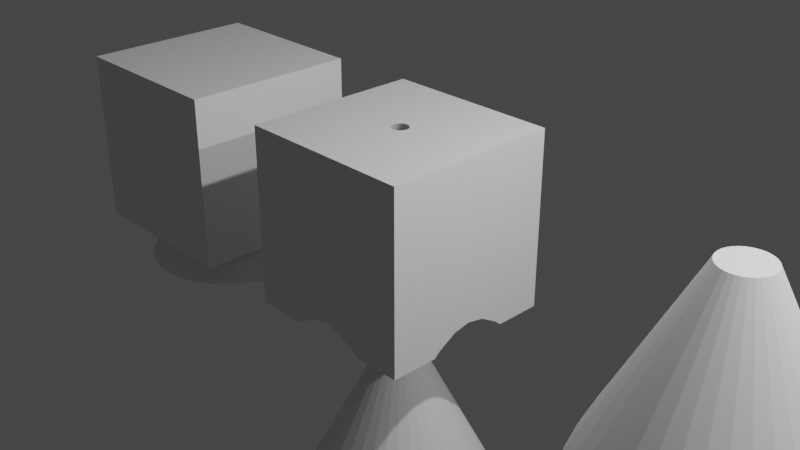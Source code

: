 # Source: 5.3.blend  (saved by Blender 3.3.6; exported with 4.5.12 LTS)
import bpy
from mathutils import Matrix  # noqa: F401  (used for matrix-valued properties, if any)

bpy.ops.wm.read_factory_settings(use_empty=True)
scene = bpy.context.scene
scene.name = 'Scene'

# ---- collections
col_collection = bpy.data.collections.new('Collection'); scene.collection.children.link(col_collection)

# ---- materials (node trees are filled in below, after node groups)
mat_material = bpy.data.materials.new('Material')
mat_material.alpha_threshold = 0.0
mat_material.use_transparent_shadow = False
mat_material.roughness = 0.5
mat_material.line_color = (0.0, 0.0, 0.0, 1.0)
mat_material_001 = bpy.data.materials.new('Material.001')
mat_material_001.alpha_threshold = 0.0
mat_material_001.use_transparent_shadow = False
mat_material_001.roughness = 0.5
mat_material_001.line_color = (0.0, 0.0, 0.0, 1.0)

# ---- material node trees
mat_material.use_nodes = True; mat_material.node_tree.nodes.clear()
_N = mat_material.node_tree.nodes; _L = mat_material.node_tree.links
n0 = _N.new('ShaderNodeOutputMaterial'); n0.name = 'Material Output'; n0.location = (300, 300)
n1 = _N.new('ShaderNodeBsdfPrincipled'); n1.name = 'Principled BSDF'; n1.location = (10, 300)
n1.distribution = 'GGX'
n1.subsurface_method = 'RANDOM_WALK_SKIN'
n1.inputs[3].default_value = 1.45
n1.inputs[27].default_value = (0.0, 0.0, 0.0, 1.0)
n1.inputs[28].default_value = 1.0
_L.new(n1.outputs[0], n0.inputs[0])
n0.is_active_output = True
mat_material_001.use_nodes = True; mat_material_001.node_tree.nodes.clear()
_N = mat_material_001.node_tree.nodes; _L = mat_material_001.node_tree.links
n0 = _N.new('ShaderNodeOutputMaterial'); n0.name = 'Material Output'; n0.location = (300, 300)
n1 = _N.new('ShaderNodeBsdfPrincipled'); n1.name = 'Principled BSDF'; n1.location = (10, 300)
n1.distribution = 'GGX'
n1.subsurface_method = 'RANDOM_WALK_SKIN'
n1.inputs[3].default_value = 1.45
n1.inputs[27].default_value = (0.0, 0.0, 0.0, 1.0)
n1.inputs[28].default_value = 1.0
_L.new(n1.outputs[0], n0.inputs[0])
n0.is_active_output = True

# ---- world
world_world = bpy.data.worlds.new('World'); scene.world = world_world
world_world.use_nodes = True; world_world.node_tree.nodes.clear()
_N = world_world.node_tree.nodes; _L = world_world.node_tree.links
n0 = _N.new('ShaderNodeOutputWorld'); n0.name = 'World Output'; n0.location = (300, 300)
n1 = _N.new('ShaderNodeBackground'); n1.name = 'Background'; n1.location = (10, 300)
n1.inputs[0].default_value = (0.05088, 0.05088, 0.05088, 1.0)
_L.new(n1.outputs[0], n0.inputs[0])
n0.is_active_output = True
world_world.color = (0.05088, 0.05088, 0.05088)
world_world.use_sun_shadow = False
world_world.sun_shadow_jitter_overblur = 0.0

# ---- cameras
cam_camera = bpy.data.cameras.new('Camera')
cam_camera.clip_end = 100.0
cam_camera.ortho_scale = 7.314

# ---- lights
light_light = bpy.data.lights.new('Light', 'POINT')
light_light.transmission_factor = 0.0
light_light.energy = 1000.0
light_light.shadow_soft_size = 0.1
light_light.shadow_maximum_resolution = 0.006
light_light.use_absolute_resolution = True
light_light_001 = bpy.data.lights.new('Light.001', 'POINT')
light_light_001.transmission_factor = 0.0
light_light_001.energy = 1000.0
light_light_001.shadow_soft_size = 0.1
light_light_001.shadow_maximum_resolution = 0.006
light_light_001.use_absolute_resolution = True

# ---- meshes
me_cube = bpy.data.meshes.new('Cube')
me_cube.from_pydata([(1.0, 1.0, 1.0), (1.0, 1.0, -1.0), (1.0, -1.0, 1.0), (1.0, -1.0, -1.0), (-1.0, 1.0, 1.0), (-1.0, 1.0, -1.0), (-1.0, -1.0, 1.0), (-1.0, -1.0, -1.0), (-0.07477, -0.01812, 1.0), (-0.07655, 0.0, 1.0), (-0.07477, 0.01812, 1.0), (-0.0609, -0.0516, 1.0), (-0.06948, -0.03554, 1.0), (-0.0609, 0.0516, 1.0), (-0.06948, 0.03554, 1.0), (0.06793, 0.07723, 1.0), (0.05188, 0.08581, 1.0), (0.03445, 0.0911, 1.0), (-0.03527, 0.07723, 1.0), (-0.04935, 0.06568, 1.0), (-0.01921, 0.08581, 1.0), (-0.00179, 0.0911, 1.0), (0.01633, 0.09288, 1.0), (-0.01921, -0.08581, 1.0), (-0.03527, -0.07723, 1.0), (-0.04935, -0.06568, 1.0), (0.01633, -0.09288, 1.0), (-0.00179, -0.0911, 1.0), (0.03445, -0.0911, 1.0), (0.05188, -0.08581, 1.0), (0.06793, -0.07723, 1.0), (0.1092, 0.0, 1.0), (0.1074, -0.01812, 1.0), (0.1074, 0.01812, 1.0), (0.1021, 0.03554, 1.0), (0.09356, -0.0516, 1.0), (0.08201, -0.06568, 1.0), (0.1021, -0.03554, 1.0), (0.09356, 0.0516, 1.0), (0.08201, 0.06568, 1.0), (-0.3979, -1.0, -0.979), (-0.42, -1.0, -1.0), (-0.1826, -1.0, -0.8534), (0.4305, -1.0, -0.979), (0.4527, -1.0, -1.0), (0.2152, -1.0, -0.8534), (0.01633, -1.0, -0.8142), (-1.0, -0.3963, -1.0), (-1.0, -0.2022, -0.8867), (-1.0, 0.2022, -0.8867), (-1.0, 0.3963, -1.0), (-1.0, 0.0, -0.8469), (-0.7819, -0.7417, -1.0), (-0.7819, 0.7417, -1.0), (-0.8924, 0.6072, -1.0), (-0.8924, -0.6072, -1.0), (-0.9934, -0.4182, -1.0), (-0.9934, 0.4182, -1.0), (-0.7565, -0.7728, -1.0), (-0.7565, 0.7728, -1.0), (-0.5908, -0.9087, -1.0), (-0.5908, 0.9087, -1.0), (-0.42, 1.0, -1.0), (0.4527, 1.0, -1.0), (0.6235, -0.9087, -1.0), (0.6235, 0.9087, -1.0), (0.7891, -0.7728, -1.0), (0.7891, 0.7728, -1.0), (0.925, -0.6072, -1.0), (1.0, 0.4669, -1.0), (0.925, 0.6072, -1.0), (1.0, -0.4669, -1.0), (1.0, -0.4074, -0.9437), (1.0, -0.1957, -0.8201), (1.0, 0.4074, -0.9437), (1.0, 0.1957, -0.8201), (1.0, 0.0, -0.7816), (-0.1826, 1.0, -0.8534), (-0.3979, 1.0, -0.979), (0.4305, 1.0, -0.979), (0.2152, 1.0, -0.8534), (0.01633, 1.0, -0.8142)], [], [(35, 36, 2, 0, 39, 38, 34, 33, 31, 32, 37), (39, 0, 4, 6, 2, 36, 30, 29, 28, 26, 27, 23, 24, 25, 11, 12, 8, 9, 10, 14, 13, 19, 18, 20, 21, 22, 17, 16, 15), (43, 44, 3, 2, 6, 7, 41, 40, 42, 46, 45), (7, 6, 4, 5, 50, 49, 51, 48, 47), (52, 7, 47, 56, 55), (5, 53, 54, 57, 50), (5, 62, 61, 59, 53), (41, 7, 52, 58, 60), (63, 1, 69, 70, 67, 65), (3, 44, 64, 66, 68, 71), (74, 69, 1, 0, 2, 3, 71, 72, 73, 76, 75), (5, 4, 0, 1, 63, 79, 80, 81, 77, 78, 62), (80, 17, 22, 81), (80, 79, 16, 17), (79, 63, 65, 15, 16), (67, 39, 15, 65), (39, 67, 70, 38), (74, 34, 38, 70, 69), (34, 74, 75, 33), (31, 33, 75, 76), (32, 31, 76, 73), (73, 72, 37, 32), (68, 35, 37, 72, 71), (66, 36, 35, 68), (64, 30, 36, 66), (43, 29, 30, 64, 44), (29, 43, 45, 28), (26, 28, 45, 46), (27, 26, 46, 42), (42, 40, 23, 27), (40, 41, 60, 24, 23), (58, 25, 24, 60), (11, 25, 58, 52, 55), (12, 11, 55, 56), (56, 47, 48, 8, 12), (51, 9, 8, 48), (49, 10, 9, 51), (14, 10, 49, 50, 57), (54, 13, 14, 57), (53, 59, 19, 13, 54), (18, 19, 59, 61), (20, 18, 61, 62, 78), (20, 78, 77, 21), (81, 22, 21, 77)])
me_cube.polygons.foreach_set('material_index', [0, 0, 0, 0, 0, 0, 0, 0, 0, 0, 0, 0, 1, 1, 1, 1, 1, 1, 1, 1, 1, 1, 1, 1, 1, 1, 1, 1, 1, 1, 1, 1, 1, 1, 1, 1, 1, 1, 1, 1, 1, 1, 1, 1])
_uv = me_cube.uv_layers.new(name='UVMap')
_uv.uv.foreach_set('vector', [0.7383, 0.6315, 0.7397, 0.6332, 0.625, 0.75, 0.625, 0.5, 0.7397, 0.6168, 0.7383, 0.6185, 0.7372, 0.6206, 0.7366, 0.6227, 0.7363, 0.625, 0.7366, 0.6273, 0.7372, 0.6294, 0.7397, 0.6168, 0.625, 0.5, 0.875, 0.5, 0.875, 0.75, 0.625, 0.75, 0.7397, 0.6332, 0.7415, 0.6347, 0.7435, 0.6357, 0.7457, 0.6364, 0.748, 0.6366, 0.7502, 0.6364, 0.7524, 0.6357, 0.7544, 0.6347, 0.7562, 0.6332, 0.7576, 0.6315, 0.7587, 0.6294, 0.7593, 0.6273, 0.7596, 0.625, 0.7593, 0.6227, 0.7587, 0.6206, 0.7576, 0.6185, 0.7562, 0.6168, 0.7544, 0.6153, 0.7524, 0.6143, 0.7502, 0.6136, 0.748, 0.6134, 0.7457, 0.6136, 0.7435, 0.6143, 0.7415, 0.6153, 0.3776, 0.8212, 0.375, 0.8184, 0.375, 0.75, 0.625, 0.75, 0.625, 1.0, 0.375, 1.0, 0.375, 0.9275, 0.3776, 0.9247, 0.3933, 0.8978, 0.3982, 0.873, 0.3933, 0.8481, 0.375, 0.0, 0.625, 0.0, 0.625, 0.25, 0.375, 0.25, 0.375, 0.1745, 0.3892, 0.1503, 0.3941, 0.125, 0.3892, 0.09973, 0.375, 0.07546, 0.1523, 0.7177, 0.125, 0.75, 0.125, 0.6745, 0.1258, 0.6773, 0.1385, 0.7009, 0.125, 0.5, 0.1523, 0.5323, 0.1385, 0.5491, 0.1258, 0.5727, 0.125, 0.5755, 0.125, 0.5, 0.1975, 0.5, 0.1761, 0.5114, 0.1554, 0.5284, 0.1523, 0.5323, 0.1975, 0.75, 0.125, 0.75, 0.1523, 0.7177, 0.1554, 0.7216, 0.1761, 0.7386, 0.3066, 0.5, 0.375, 0.5, 0.375, 0.5666, 0.3656, 0.5491, 0.3486, 0.5284, 0.3279, 0.5114, 0.375, 0.75, 0.3066, 0.75, 0.3279, 0.7386, 0.3486, 0.7216, 0.3656, 0.7009, 0.375, 0.6834, 0.382, 0.5741, 0.375, 0.5666, 0.375, 0.5, 0.625, 0.5, 0.625, 0.75, 0.375, 0.75, 0.375, 0.6834, 0.382, 0.6759, 0.3975, 0.6495, 0.4023, 0.625, 0.3975, 0.6005, 0.375, 0.25, 0.625, 0.25, 0.625, 0.5, 0.375, 0.5, 0.375, 0.4316, 0.3776, 0.4288, 0.3933, 0.4019, 0.3982, 0.377, 0.3933, 0.3522, 0.3776, 0.3253, 0.375, 0.3225, 0.0, 0.0, 0.0, 0.0, 0.0, 0.0, 0.0, 0.0, 0.0, 0.0, 0.0, 0.0, 0.0, 0.0, 0.0, 0.0, 0.0, 0.0, 0.0, 0.0, 0.0, 0.0, 0.0, 0.0, 0.0, 0.0, 0.0, 0.0, 0.0, 0.0, 0.0, 0.0, 0.0, 0.0, 0.0, 0.0, 0.0, 0.0, 0.0, 0.0, 0.0, 0.0, 0.0, 0.0, 0.0, 0.0, 0.0, 0.0, 0.0, 0.0, 0.0, 0.0, 0.0, 0.0, 0.0, 0.0, 0.0, 0.0, 0.0, 0.0, 0.0, 0.0, 0.0, 0.0, 0.0, 0.0, 0.0, 0.0, 0.0, 0.0, 0.0, 0.0, 0.0, 0.0, 0.0, 0.0, 0.0, 0.0, 0.0, 0.0, 0.0, 0.0, 0.0, 0.0, 0.0, 0.0, 0.0, 0.0, 0.0, 0.0, 0.0, 0.0, 0.0, 0.0, 0.0, 0.0, 0.0, 0.0, 0.0, 0.0, 0.0, 0.0, 0.0, 0.0, 0.0, 0.0, 0.0, 0.0, 0.0, 0.0, 0.0, 0.0, 0.0, 0.0, 0.0, 0.0, 0.0, 0.0, 0.0, 0.0, 0.0, 0.0, 0.0, 0.0, 0.0, 0.0, 0.0, 0.0, 0.0, 0.0, 0.0, 0.0, 0.0, 0.0, 0.0, 0.0, 0.0, 0.0, 0.0, 0.0, 0.0, 0.0, 0.0, 0.0, 0.0, 0.0, 0.0, 0.0, 0.0, 0.0, 0.0, 0.0, 0.0, 0.0, 0.0, 0.0, 0.0, 0.0, 0.0, 0.0, 0.0, 0.0, 0.0, 0.0, 0.0, 0.0, 0.0, 0.0, 0.0, 0.0, 0.0, 0.0, 0.0, 0.0, 0.0, 0.0, 0.0, 0.0, 0.0, 0.0, 0.0, 0.0, 0.0, 0.0, 0.0, 0.0, 0.0, 0.0, 0.0, 0.0, 0.0, 0.0, 0.0, 0.0, 0.0, 0.0, 0.0, 0.0, 0.0, 0.0, 0.0, 0.0, 0.0, 0.0, 0.0, 0.0, 0.0, 0.0, 0.0, 0.0, 0.0, 0.0, 0.0, 0.0, 0.0, 0.0, 0.0, 0.0, 0.0, 0.0, 0.0, 0.0, 0.0, 0.0, 0.0, 0.0, 0.0, 0.0, 0.0, 0.0, 0.0, 0.0, 0.0, 0.0, 0.0, 0.0, 0.0, 0.0, 0.0, 0.0, 0.0, 0.0, 0.0, 0.0, 0.0, 0.0, 0.0, 0.0, 0.0, 0.0, 0.0, 0.0, 0.0, 0.0, 0.0, 0.0, 0.0, 0.0, 0.0, 0.0, 0.0, 0.0, 0.0, 0.0, 0.0, 0.0, 0.0, 0.0, 0.0, 0.0, 0.0, 0.0, 0.0, 0.0, 0.0, 0.0])
_uv.active_render = True
_uv = me_cube.uv_layers.new(name='UVКарта')
_uv.uv.foreach_set('vector', [0.0, 0.0, 0.0, 0.0, 0.0, 0.0, 0.0, 0.0, 0.0, 0.0, 0.0, 0.0, 0.0, 0.0, 0.0, 0.0, 0.0, 0.0, 0.0, 0.0, 0.0, 0.0, 0.0, 0.0, 0.0, 0.0, 0.0, 0.0, 0.0, 0.0, 0.0, 0.0, 0.0, 0.0, 0.0, 0.0, 0.0, 0.0, 0.0, 0.0, 0.0, 0.0, 0.0, 0.0, 0.0, 0.0, 0.0, 0.0, 0.0, 0.0, 0.0, 0.0, 0.0, 0.0, 0.0, 0.0, 0.0, 0.0, 0.0, 0.0, 0.0, 0.0, 0.0, 0.0, 0.0, 0.0, 0.0, 0.0, 0.0, 0.0, 0.0, 0.0, 0.0, 0.0, 0.0, 0.0, 0.0, 0.0, 0.0, 0.0, 0.0, 0.0, 0.0, 0.0, 0.0, 0.0, 0.0, 0.0, 0.0, 0.0, 0.0, 0.0, 0.0, 0.0, 0.0, 0.0, 0.0, 0.0, 0.0, 0.0, 0.0, 0.0, 0.0, 0.0, 0.0, 0.0, 0.0, 0.0, 0.0, 0.0, 0.0, 0.0, 0.0, 0.0, 0.0, 0.0, 0.0, 0.0, 0.0, 0.0, 0.0, 0.0, 0.0, 0.0, 0.0, 0.0, 0.0, 0.0, 0.0, 0.0, 0.0, 0.0, 0.0, 0.0, 0.0, 0.0, 0.0, 0.0, 0.0, 0.0, 0.0, 0.0, 0.0, 0.0, 0.0, 0.0, 0.0, 0.0, 0.0, 0.0, 0.0, 0.0, 0.0, 0.0, 0.0, 0.0, 0.0, 0.0, 0.0, 0.0, 0.0, 0.0, 0.0, 0.0, 0.0, 0.0, 0.0, 0.0, 0.0, 0.0, 0.0, 0.0, 0.0, 0.0, 0.0, 0.0, 0.0, 0.0, 0.0, 0.0, 0.0, 0.0, 0.0, 0.0, 0.0, 0.0, 0.0, 0.0, 0.0, 0.0, 0.0, 0.0, 0.0, 0.0, 0.0, 0.0, 0.0, 0.0, 0.0, 0.0, 0.0, 0.0, 0.0, 0.0, 0.0, 0.0, 0.0, 0.0, 0.0, 0.0, 0.0, 0.0, 0.0, 0.0, 0.0, 0.0, 0.0, 0.0, 0.0, 0.0, 0.0, 0.0, 0.0, 0.0, 0.0, 0.0, 0.0, 0.0, 0.2908, 0.4552, 0.2537, 0.2687, 0.25, 0.2691, 0.25, 0.4552, 0.2908, 0.4552, 0.335, 0.4552, 0.2573, 0.2676, 0.2537, 0.2687, 0.335, 0.4552, 0.3396, 0.4552, 0.3746, 0.4365, 0.2606, 0.2658, 0.2573, 0.2676, 0.4086, 0.4086, 0.2635, 0.2635, 0.2606, 0.2658, 0.3746, 0.4365, 0.2635, 0.2635, 0.4086, 0.4086, 0.4365, 0.3746, 0.2658, 0.2606, 0.4519, 0.3336, 0.2676, 0.2573, 0.2658, 0.2606, 0.4365, 0.3746, 0.4519, 0.3458, 0.2676, 0.2573, 0.4519, 0.3336, 0.4519, 0.2902, 0.2687, 0.2537, 0.2691, 0.25, 0.2687, 0.2537, 0.4519, 0.2902, 0.4519, 0.25, 0.2687, 0.2463, 0.2691, 0.25, 0.4519, 0.25, 0.4519, 0.2098, 0.4519, 0.2098, 0.4519, 0.1664, 0.2676, 0.2427, 0.2687, 0.2463, 0.4365, 0.1254, 0.2658, 0.2394, 0.2676, 0.2427, 0.4519, 0.1664, 0.4519, 0.1542, 0.4086, 0.0914, 0.2635, 0.2365, 0.2658, 0.2394, 0.4365, 0.1254, 0.3746, 0.06351, 0.2606, 0.2342, 0.2635, 0.2365, 0.4086, 0.0914, 0.335, 0.04477, 0.2573, 0.2324, 0.2606, 0.2342, 0.3746, 0.06351, 0.3396, 0.04477, 0.2573, 0.2324, 0.335, 0.04477, 0.2908, 0.04477, 0.2537, 0.2313, 0.25, 0.2309, 0.2537, 0.2313, 0.2908, 0.04477, 0.25, 0.04477, 0.2463, 0.2313, 0.25, 0.2309, 0.25, 0.04477, 0.2092, 0.04477, 0.2092, 0.04477, 0.165, 0.04477, 0.2427, 0.2324, 0.2463, 0.2313, 0.165, 0.04477, 0.1604, 0.04477, 0.1254, 0.06351, 0.2394, 0.2342, 0.2427, 0.2324, 0.0914, 0.0914, 0.2365, 0.2365, 0.2394, 0.2342, 0.1254, 0.06351, 0.2342, 0.2394, 0.2365, 0.2365, 0.0914, 0.0914, 0.08618, 0.09777, 0.06351, 0.1254, 0.2324, 0.2427, 0.2342, 0.2394, 0.06351, 0.1254, 0.04278, 0.1642, 0.04278, 0.1642, 0.04142, 0.1687, 0.04142, 0.2085, 0.2313, 0.2463, 0.2324, 0.2427, 0.04142, 0.25, 0.2309, 0.25, 0.2313, 0.2463, 0.04142, 0.2085, 0.04142, 0.2915, 0.2313, 0.2537, 0.2309, 0.25, 0.04142, 0.25, 0.2324, 0.2573, 0.2313, 0.2537, 0.04142, 0.2915, 0.04142, 0.3313, 0.04278, 0.3358, 0.06351, 0.3746, 0.2342, 0.2606, 0.2324, 0.2573, 0.04278, 0.3358, 0.08618, 0.4022, 0.0914, 0.4086, 0.2365, 0.2635, 0.2342, 0.2606, 0.06351, 0.3746, 0.2394, 0.2658, 0.2365, 0.2635, 0.0914, 0.4086, 0.1254, 0.4365, 0.2427, 0.2676, 0.2394, 0.2658, 0.1254, 0.4365, 0.1604, 0.4552, 0.165, 0.4552, 0.2427, 0.2676, 0.165, 0.4552, 0.2092, 0.4552, 0.2463, 0.2687, 0.25, 0.4552, 0.25, 0.2691, 0.2463, 0.2687, 0.2092, 0.4552])
me_cube.materials.append(mat_material)
me_cube.materials.append(None)
me_cube.use_mirror_vertex_groups = False
me_cube.update()
me_x = bpy.data.meshes.new('Конус')
me_x.from_pydata([(0.0, 1.0, -1.0), (0.1951, 0.9808, -1.0), (0.3827, 0.9239, -1.0), (0.5556, 0.8315, -1.0), (0.7071, 0.7071, -1.0), (0.8315, 0.5556, -1.0), (0.9239, 0.3827, -1.0), (0.9808, 0.1951, -1.0), (1.0, 0.0, -1.0), (0.9808, -0.1951, -1.0), (0.9239, -0.3827, -1.0), (0.8315, -0.5556, -1.0), (0.7071, -0.7071, -1.0), (0.5556, -0.8315, -1.0), (0.3827, -0.9239, -1.0), (0.1951, -0.9808, -1.0), (0.0, -1.0, -1.0), (-0.1951, -0.9808, -1.0), (-0.3827, -0.9239, -1.0), (-0.5556, -0.8315, -1.0), (-0.7071, -0.7071, -1.0), (-0.8315, -0.5556, -1.0), (-0.9239, -0.3827, -1.0), (-0.9808, -0.1951, -1.0), (-1.0, 0.0, -1.0), (-0.9808, 0.1951, -1.0), (-0.9239, 0.3827, -1.0), (-0.8315, 0.5556, -1.0), (-0.7071, 0.7071, -1.0), (-0.5556, 0.8315, -1.0), (-0.3827, 0.9239, -1.0), (-0.1951, 0.9808, -1.0), (0.0, 0.0, 1.0)], [], [(0, 32, 1), (1, 32, 2), (2, 32, 3), (3, 32, 4), (4, 32, 5), (5, 32, 6), (6, 32, 7), (7, 32, 8), (8, 32, 9), (9, 32, 10), (10, 32, 11), (11, 32, 12), (12, 32, 13), (13, 32, 14), (14, 32, 15), (15, 32, 16), (16, 32, 17), (17, 32, 18), (18, 32, 19), (19, 32, 20), (20, 32, 21), (21, 32, 22), (22, 32, 23), (23, 32, 24), (24, 32, 25), (25, 32, 26), (26, 32, 27), (27, 32, 28), (28, 32, 29), (29, 32, 30), (0, 1, 2, 3, 4, 5, 6, 7, 8, 9, 10, 11, 12, 13, 14, 15, 16, 17, 18, 19, 20, 21, 22, 23, 24, 25, 26, 27, 28, 29, 30, 31), (30, 32, 31), (31, 32, 0)])
_uv = me_x.uv_layers.new(name='UVКарта')
_uv.uv.foreach_set('vector', [0.25, 0.49, 0.25, 0.25, 0.2968, 0.4854, 0.2968, 0.4854, 0.25, 0.25, 0.3418, 0.4717, 0.3418, 0.4717, 0.25, 0.25, 0.3833, 0.4496, 0.3833, 0.4496, 0.25, 0.25, 0.4197, 0.4197, 0.4197, 0.4197, 0.25, 0.25, 0.4496, 0.3833, 0.4496, 0.3833, 0.25, 0.25, 0.4717, 0.3418, 0.4717, 0.3418, 0.25, 0.25, 0.4854, 0.2968, 0.4854, 0.2968, 0.25, 0.25, 0.49, 0.25, 0.49, 0.25, 0.25, 0.25, 0.4854, 0.2032, 0.4854, 0.2032, 0.25, 0.25, 0.4717, 0.1582, 0.4717, 0.1582, 0.25, 0.25, 0.4496, 0.1167, 0.4496, 0.1167, 0.25, 0.25, 0.4197, 0.08029, 0.4197, 0.08029, 0.25, 0.25, 0.3833, 0.05045, 0.3833, 0.05045, 0.25, 0.25, 0.3418, 0.02827, 0.3418, 0.02827, 0.25, 0.25, 0.2968, 0.01461, 0.2968, 0.01461, 0.25, 0.25, 0.25, 0.01, 0.25, 0.01, 0.25, 0.25, 0.2032, 0.01461, 0.2032, 0.01461, 0.25, 0.25, 0.1582, 0.02827, 0.1582, 0.02827, 0.25, 0.25, 0.1167, 0.05045, 0.1167, 0.05045, 0.25, 0.25, 0.08029, 0.08029, 0.08029, 0.08029, 0.25, 0.25, 0.05045, 0.1167, 0.05045, 0.1167, 0.25, 0.25, 0.02827, 0.1582, 0.02827, 0.1582, 0.25, 0.25, 0.01461, 0.2032, 0.01461, 0.2032, 0.25, 0.25, 0.01, 0.25, 0.01, 0.25, 0.25, 0.25, 0.01461, 0.2968, 0.01461, 0.2968, 0.25, 0.25, 0.02827, 0.3418, 0.02827, 0.3418, 0.25, 0.25, 0.05045, 0.3833, 0.05045, 0.3833, 0.25, 0.25, 0.08029, 0.4197, 0.08029, 0.4197, 0.25, 0.25, 0.1167, 0.4496, 0.1167, 0.4496, 0.25, 0.25, 0.1582, 0.4717, 0.75, 0.49, 0.7968, 0.4854, 0.8418, 0.4717, 0.8833, 0.4496, 0.9197, 0.4197, 0.9496, 0.3833, 0.9717, 0.3418, 0.9854, 0.2968, 0.99, 0.25, 0.9854, 0.2032, 0.9717, 0.1582, 0.9496, 0.1167, 0.9197, 0.08029, 0.8833, 0.05045, 0.8418, 0.02827, 0.7968, 0.01461, 0.75, 0.01, 0.7032, 0.01461, 0.6582, 0.02827, 0.6167, 0.05045, 0.5803, 0.08029, 0.5504, 0.1167, 0.5283, 0.1582, 0.5146, 0.2032, 0.51, 0.25, 0.5146, 0.2968, 0.5283, 0.3418, 0.5504, 0.3833, 0.5803, 0.4197, 0.6167, 0.4496, 0.6582, 0.4717, 0.7032, 0.4854, 0.1582, 0.4717, 0.25, 0.25, 0.2032, 0.4854, 0.2032, 0.4854, 0.25, 0.25, 0.25, 0.49])
me_x.update()
me_001 = bpy.data.meshes.new('Конус.001')
me_001.from_pydata([(0.0, 1.0, -1.0), (0.1951, 0.9808, -1.0), (0.3827, 0.9239, -1.0), (0.5556, 0.8315, -1.0), (0.7071, 0.7071, -1.0), (0.8315, 0.5556, -1.0), (0.9239, 0.3827, -1.0), (0.9808, 0.1951, -1.0), (1.0, 0.0, -1.0), (0.9808, -0.1951, -1.0), (0.9239, -0.3827, -1.0), (0.8315, -0.5556, -1.0), (0.7071, -0.7071, -1.0), (0.5556, -0.8315, -1.0), (0.3827, -0.9239, -1.0), (0.1951, -0.9808, -1.0), (0.0, -1.0, -1.0), (-0.1951, -0.9808, -1.0), (-0.3827, -0.9239, -1.0), (-0.5556, -0.8315, -1.0), (-0.7071, -0.7071, -1.0), (-0.8315, -0.5556, -1.0), (-0.9239, -0.3827, -1.0), (-0.9808, -0.1951, -1.0), (-1.0, 0.0, -1.0), (-0.9808, 0.1951, -1.0), (-0.9239, 0.3827, -1.0), (-0.8315, 0.5556, -1.0), (-0.7071, 0.7071, -1.0), (-0.5556, 0.8315, -1.0), (-0.3827, 0.9239, -1.0), (-0.1951, 0.9808, -1.0), (0.0, 0.0, 1.0)], [], [(0, 32, 1), (1, 32, 2), (2, 32, 3), (3, 32, 4), (4, 32, 5), (5, 32, 6), (6, 32, 7), (7, 32, 8), (8, 32, 9), (9, 32, 10), (10, 32, 11), (11, 32, 12), (12, 32, 13), (13, 32, 14), (14, 32, 15), (15, 32, 16), (16, 32, 17), (17, 32, 18), (18, 32, 19), (19, 32, 20), (20, 32, 21), (21, 32, 22), (22, 32, 23), (23, 32, 24), (24, 32, 25), (25, 32, 26), (26, 32, 27), (27, 32, 28), (28, 32, 29), (29, 32, 30), (0, 1, 2, 3, 4, 5, 6, 7, 8, 9, 10, 11, 12, 13, 14, 15, 16, 17, 18, 19, 20, 21, 22, 23, 24, 25, 26, 27, 28, 29, 30, 31), (30, 32, 31), (31, 32, 0)])
_uv = me_001.uv_layers.new(name='UVКарта')
_uv.uv.foreach_set('vector', [0.25, 0.49, 0.25, 0.25, 0.2968, 0.4854, 0.2968, 0.4854, 0.25, 0.25, 0.3418, 0.4717, 0.3418, 0.4717, 0.25, 0.25, 0.3833, 0.4496, 0.3833, 0.4496, 0.25, 0.25, 0.4197, 0.4197, 0.4197, 0.4197, 0.25, 0.25, 0.4496, 0.3833, 0.4496, 0.3833, 0.25, 0.25, 0.4717, 0.3418, 0.4717, 0.3418, 0.25, 0.25, 0.4854, 0.2968, 0.4854, 0.2968, 0.25, 0.25, 0.49, 0.25, 0.49, 0.25, 0.25, 0.25, 0.4854, 0.2032, 0.4854, 0.2032, 0.25, 0.25, 0.4717, 0.1582, 0.4717, 0.1582, 0.25, 0.25, 0.4496, 0.1167, 0.4496, 0.1167, 0.25, 0.25, 0.4197, 0.08029, 0.4197, 0.08029, 0.25, 0.25, 0.3833, 0.05045, 0.3833, 0.05045, 0.25, 0.25, 0.3418, 0.02827, 0.3418, 0.02827, 0.25, 0.25, 0.2968, 0.01461, 0.2968, 0.01461, 0.25, 0.25, 0.25, 0.01, 0.25, 0.01, 0.25, 0.25, 0.2032, 0.01461, 0.2032, 0.01461, 0.25, 0.25, 0.1582, 0.02827, 0.1582, 0.02827, 0.25, 0.25, 0.1167, 0.05045, 0.1167, 0.05045, 0.25, 0.25, 0.08029, 0.08029, 0.08029, 0.08029, 0.25, 0.25, 0.05045, 0.1167, 0.05045, 0.1167, 0.25, 0.25, 0.02827, 0.1582, 0.02827, 0.1582, 0.25, 0.25, 0.01461, 0.2032, 0.01461, 0.2032, 0.25, 0.25, 0.01, 0.25, 0.01, 0.25, 0.25, 0.25, 0.01461, 0.2968, 0.01461, 0.2968, 0.25, 0.25, 0.02827, 0.3418, 0.02827, 0.3418, 0.25, 0.25, 0.05045, 0.3833, 0.05045, 0.3833, 0.25, 0.25, 0.08029, 0.4197, 0.08029, 0.4197, 0.25, 0.25, 0.1167, 0.4496, 0.1167, 0.4496, 0.25, 0.25, 0.1582, 0.4717, 0.75, 0.49, 0.7968, 0.4854, 0.8418, 0.4717, 0.8833, 0.4496, 0.9197, 0.4197, 0.9496, 0.3833, 0.9717, 0.3418, 0.9854, 0.2968, 0.99, 0.25, 0.9854, 0.2032, 0.9717, 0.1582, 0.9496, 0.1167, 0.9197, 0.08029, 0.8833, 0.05045, 0.8418, 0.02827, 0.7968, 0.01461, 0.75, 0.01, 0.7032, 0.01461, 0.6582, 0.02827, 0.6167, 0.05045, 0.5803, 0.08029, 0.5504, 0.1167, 0.5283, 0.1582, 0.5146, 0.2032, 0.51, 0.25, 0.5146, 0.2968, 0.5283, 0.3418, 0.5504, 0.3833, 0.5803, 0.4197, 0.6167, 0.4496, 0.6582, 0.4717, 0.7032, 0.4854, 0.1582, 0.4717, 0.25, 0.25, 0.2032, 0.4854, 0.2032, 0.4854, 0.25, 0.25, 0.25, 0.49])
me_001.update()
me_cube_001 = bpy.data.meshes.new('Cube.001')
me_cube_001.from_pydata([(-0.1657, -0.04921, 1.0), (-0.1706, 0.0, 1.0), (-0.1514, 0.09653, 1.0), (-0.1281, 0.1401, 1.0), (-0.1657, 0.04921, 1.0), (-0.1514, -0.09653, 1.0), (0.1782, 0.233, 1.0), (0.1309, 0.2474, 1.0), (0.08165, 0.2522, 1.0), (-0.05848, 0.2097, 1.0), (-0.0967, 0.1784, 1.0), (-0.01487, 0.233, 1.0), (0.03245, 0.2474, 1.0), (-0.1281, -0.1401, 1.0), (-0.01487, -0.233, 1.0), (-0.05848, -0.2097, 1.0), (-0.0967, -0.1784, 1.0), (0.08165, -0.2522, 1.0), (0.03245, -0.2474, 1.0), (0.1309, -0.2474, 1.0), (0.1782, -0.233, 1.0), (0.2218, -0.2097, 1.0), (0.3339, 0.0, 1.0), (0.329, -0.04921, 1.0), (0.329, 0.04921, 1.0), (0.3147, 0.09653, 1.0), (0.2914, -0.1401, 1.0), (0.26, -0.1784, 1.0), (0.3147, -0.09653, 1.0), (0.2914, 0.1401, 1.0), (0.26, 0.1784, 1.0), (0.2218, 0.2097, 1.0), (-0.6642, -1.0, -1.0), (-0.5865, -1.0, -0.9009), (-0.3326, -1.0, -0.6603), (-0.1173, -1.0, -0.5347), (0.7498, -1.0, -0.9009), (0.8276, -1.0, -1.0), (0.4959, -1.0, -0.6603), (0.2806, -1.0, -0.5347), (0.08165, -1.0, -0.4955), (-1.0, -0.62, -1.0), (-1.0, -0.448, -0.8371), (-1.0, -0.2152, -0.7012), (-1.0, 0.62, -1.0), (-1.0, 0.448, -0.8371), (-1.0, 0.2152, -0.7012), (-1.0, 0.0, -0.6588), (-0.8038, 0.8855, -1.0), (0.8276, 1.0, -1.0), (-0.6642, 1.0, -1.0), (0.9671, -0.8855, -1.0), (1.0, -0.8454, -1.0), (1.0, 0.8454, -1.0), (0.9671, 0.8855, -1.0), (-0.9595, -0.6957, -1.0), (-0.9595, 0.6957, -1.0), (-0.8038, -0.8855, -1.0), (1.0, -0.6136, -0.7045), (1.0, -0.3804, -0.4836), (1.0, -0.1827, -0.3682), (1.0, 0.6136, -0.7045), (1.0, 0.3804, -0.4836), (1.0, 0.1827, -0.3682), (1.0, 0.0, -0.3322), (-0.5865, 1.0, -0.9009), (-0.3326, 1.0, -0.6603), (0.7498, 1.0, -0.9009), (0.4959, 1.0, -0.6603), (0.2806, 1.0, -0.5347), (-0.1173, 1.0, -0.5347), (0.08165, 1.0, -0.4955)], [], [(30, 31, 6, 7, 8, 12, 11, 9, 10, 3, 2, 4, 1, 0, 5, 13, 16, 15, 14, 18, 17, 19, 20, 21, 27, 26, 28, 23, 22, 24, 25, 29), (39, 40, 35, 34, 33, 32, 37, 36, 38), (42, 43, 47, 46, 45, 44, 41), (51, 37, 32, 57, 55, 41, 44, 56, 48, 50, 49, 54, 53, 52), (63, 64, 60, 59, 58, 52, 53, 61, 62), (71, 69, 68, 67, 49, 50, 65, 66, 70), (8, 7, 69, 71), (6, 68, 69, 7), (31, 67, 68, 6), (67, 31, 30, 54, 49), (53, 54, 30, 29, 61), (62, 61, 29, 25), (63, 62, 25, 24), (63, 24, 22, 64), (64, 22, 23, 60), (28, 59, 60, 23), (26, 58, 59, 28), (27, 51, 52, 58, 26), (27, 21, 36, 37, 51), (38, 36, 21, 20), (39, 38, 20, 19), (39, 19, 17, 40), (40, 17, 18, 35), (14, 34, 35, 18), (15, 33, 34, 14), (57, 32, 33, 15, 16), (55, 57, 16, 13), (42, 41, 55, 13, 5), (43, 42, 5, 0), (0, 1, 47, 43), (1, 4, 46, 47), (2, 45, 46, 4), (44, 45, 2, 3, 56), (56, 3, 10, 48), (48, 10, 9, 65, 50), (66, 65, 9, 11), (70, 66, 11, 12), (12, 8, 71, 70)])
me_cube_001.polygons.foreach_set('material_index', [0, 0, 0, 0, 0, 0, 1, 1, 1, 1, 1, 1, 1, 1, 1, 1, 1, 1, 1, 1, 1, 1, 1, 1, 1, 1, 1, 1, 1, 1, 1, 1, 1, 1, 1, 1, 1, 1])
_uv = me_cube_001.uv_layers.new(name='UVMap')
_uv.uv.foreach_set('vector', [0.7175, 0.6027, 0.7223, 0.5988, 0.7277, 0.5959, 0.7336, 0.5941, 0.7398, 0.5935, 0.7459, 0.5941, 0.7519, 0.5959, 0.7573, 0.5988, 0.7621, 0.6027, 0.766, 0.6075, 0.7689, 0.6129, 0.7707, 0.6188, 0.7713, 0.625, 0.7707, 0.6312, 0.7689, 0.6371, 0.766, 0.6425, 0.7621, 0.6473, 0.7573, 0.6512, 0.7519, 0.6541, 0.7459, 0.6559, 0.7398, 0.6565, 0.7336, 0.6559, 0.7277, 0.6541, 0.7223, 0.6512, 0.7175, 0.6473, 0.7136, 0.6425, 0.7107, 0.6371, 0.7089, 0.6312, 0.7083, 0.625, 0.7089, 0.6188, 0.7107, 0.6129, 0.7136, 0.6075, 0.4332, 0.8399, 0.4381, 0.8648, 0.4332, 0.8897, 0.4175, 0.9166, 0.3874, 0.9483, 0.375, 0.958, 0.375, 0.7716, 0.3874, 0.7813, 0.4175, 0.813, 0.3954, 0.069, 0.4123, 0.09811, 0.4176, 0.125, 0.4123, 0.1519, 0.3954, 0.181, 0.375, 0.2025, 0.375, 0.0475, 0.3709, 0.7357, 0.3534, 0.75, 0.167, 0.75, 0.1495, 0.7357, 0.1301, 0.712, 0.125, 0.7025, 0.125, 0.5475, 0.1301, 0.538, 0.1495, 0.5143, 0.167, 0.5, 0.3534, 0.5, 0.3709, 0.5143, 0.375, 0.5193, 0.375, 0.7307, 0.454, 0.6022, 0.4585, 0.625, 0.454, 0.6478, 0.4396, 0.6725, 0.4119, 0.7017, 0.375, 0.7307, 0.375, 0.5193, 0.4119, 0.5483, 0.4396, 0.5775, 0.4381, 0.3852, 0.4332, 0.4101, 0.4175, 0.437, 0.3874, 0.4687, 0.375, 0.4784, 0.375, 0.292, 0.3874, 0.3017, 0.4175, 0.3334, 0.4332, 0.3603, 0.0, 0.0, 0.0, 0.0, 0.0, 0.0, 0.0, 0.0, 0.0, 0.0, 0.0, 0.0, 0.0, 0.0, 0.0, 0.0, 0.0, 0.0, 0.0, 0.0, 0.0, 0.0, 0.0, 0.0, 0.0, 0.0, 0.0, 0.0, 0.0, 0.0, 0.0, 0.0, 0.0, 0.0, 0.0, 0.0, 0.0, 0.0, 0.0, 0.0, 0.0, 0.0, 0.0, 0.0, 0.0, 0.0, 0.0, 0.0, 0.0, 0.0, 0.0, 0.0, 0.0, 0.0, 0.0, 0.0, 0.0, 0.0, 0.0, 0.0, 0.0, 0.0, 0.0, 0.0, 0.0, 0.0, 0.0, 0.0, 0.0, 0.0, 0.0, 0.0, 0.0, 0.0, 0.0, 0.0, 0.0, 0.0, 0.0, 0.0, 0.0, 0.0, 0.0, 0.0, 0.0, 0.0, 0.0, 0.0, 0.0, 0.0, 0.0, 0.0, 0.0, 0.0, 0.0, 0.0, 0.0, 0.0, 0.0, 0.0, 0.0, 0.0, 0.0, 0.0, 0.0, 0.0, 0.0, 0.0, 0.0, 0.0, 0.0, 0.0, 0.0, 0.0, 0.0, 0.0, 0.0, 0.0, 0.0, 0.0, 0.0, 0.0, 0.0, 0.0, 0.0, 0.0, 0.0, 0.0, 0.0, 0.0, 0.0, 0.0, 0.0, 0.0, 0.0, 0.0, 0.0, 0.0, 0.0, 0.0, 0.0, 0.0, 0.0, 0.0, 0.0, 0.0, 0.0, 0.0, 0.0, 0.0, 0.0, 0.0, 0.0, 0.0, 0.0, 0.0, 0.0, 0.0, 0.0, 0.0, 0.0, 0.0, 0.0, 0.0, 0.0, 0.0, 0.0, 0.0, 0.0, 0.0, 0.0, 0.0, 0.0, 0.0, 0.0, 0.0, 0.0, 0.0, 0.0, 0.0, 0.0, 0.0, 0.0, 0.0, 0.0, 0.0, 0.0, 0.0, 0.0, 0.0, 0.0, 0.0, 0.0, 0.0, 0.0, 0.0, 0.0, 0.0, 0.0, 0.0, 0.0, 0.0, 0.0, 0.0, 0.0, 0.0, 0.0, 0.0, 0.0, 0.0, 0.0, 0.0, 0.0, 0.0, 0.0, 0.0, 0.0, 0.0, 0.0, 0.0, 0.0, 0.0, 0.0, 0.0, 0.0, 0.0, 0.0, 0.0, 0.0, 0.0, 0.0, 0.0, 0.0, 0.0, 0.0, 0.0, 0.0, 0.0, 0.0, 0.0, 0.0, 0.0, 0.0, 0.0, 0.0, 0.0, 0.0, 0.0, 0.0, 0.0, 0.0, 0.0, 0.0, 0.0, 0.0, 0.0, 0.0, 0.0, 0.0, 0.0, 0.0, 0.0, 0.0, 0.0, 0.0, 0.0, 0.0, 0.0, 0.0, 0.0, 0.0, 0.0])
_uv.active_render = True
_uv = me_cube_001.uv_layers.new(name='UVКарта')
_uv.uv.foreach_set('vector', [0.0, 0.0, 0.0, 0.0, 0.0, 0.0, 0.0, 0.0, 0.0, 0.0, 0.0, 0.0, 0.0, 0.0, 0.0, 0.0, 0.0, 0.0, 0.0, 0.0, 0.0, 0.0, 0.0, 0.0, 0.0, 0.0, 0.0, 0.0, 0.0, 0.0, 0.0, 0.0, 0.0, 0.0, 0.0, 0.0, 0.0, 0.0, 0.0, 0.0, 0.0, 0.0, 0.0, 0.0, 0.0, 0.0, 0.0, 0.0, 0.0, 0.0, 0.0, 0.0, 0.0, 0.0, 0.0, 0.0, 0.0, 0.0, 0.0, 0.0, 0.0, 0.0, 0.0, 0.0, 0.0, 0.0, 0.0, 0.0, 0.0, 0.0, 0.0, 0.0, 0.0, 0.0, 0.0, 0.0, 0.0, 0.0, 0.0, 0.0, 0.0, 0.0, 0.0, 0.0, 0.0, 0.0, 0.0, 0.0, 0.0, 0.0, 0.0, 0.0, 0.0, 0.0, 0.0, 0.0, 0.0, 0.0, 0.0, 0.0, 0.0, 0.0, 0.0, 0.0, 0.0, 0.0, 0.0, 0.0, 0.0, 0.0, 0.0, 0.0, 0.0, 0.0, 0.0, 0.0, 0.0, 0.0, 0.0, 0.0, 0.0, 0.0, 0.0, 0.0, 0.0, 0.0, 0.0, 0.0, 0.0, 0.0, 0.0, 0.0, 0.0, 0.0, 0.0, 0.0, 0.0, 0.0, 0.0, 0.0, 0.0, 0.0, 0.0, 0.0, 0.0, 0.0, 0.0, 0.0, 0.0, 0.0, 0.0, 0.0, 0.0, 0.0, 0.0, 0.0, 0.0, 0.0, 0.0, 0.0, 0.25, 0.289, 0.2576, 0.2882, 0.2807, 0.4045, 0.25, 0.4045, 0.2649, 0.286, 0.314, 0.4045, 0.2807, 0.4045, 0.2576, 0.2882, 0.2716, 0.2824, 0.3532, 0.4045, 0.314, 0.4045, 0.2649, 0.286, 0.3532, 0.4045, 0.2716, 0.2824, 0.2776, 0.2776, 0.3868, 0.3868, 0.3652, 0.4045, 0.3919, 0.3806, 0.3868, 0.3868, 0.2776, 0.2776, 0.2824, 0.2716, 0.3919, 0.3448, 0.3919, 0.3088, 0.3919, 0.3448, 0.2824, 0.2716, 0.286, 0.2649, 0.3919, 0.2782, 0.3919, 0.3088, 0.286, 0.2649, 0.2882, 0.2576, 0.3919, 0.2782, 0.2882, 0.2576, 0.289, 0.25, 0.3919, 0.25, 0.3919, 0.25, 0.289, 0.25, 0.2882, 0.2424, 0.3919, 0.2218, 0.286, 0.2351, 0.3919, 0.1912, 0.3919, 0.2218, 0.2882, 0.2424, 0.2824, 0.2284, 0.3919, 0.1552, 0.3919, 0.1912, 0.286, 0.2351, 0.2776, 0.2224, 0.3868, 0.1132, 0.3919, 0.1194, 0.3919, 0.1552, 0.2824, 0.2284, 0.2776, 0.2224, 0.2716, 0.2176, 0.3532, 0.09551, 0.3652, 0.09551, 0.3868, 0.1132, 0.314, 0.09551, 0.3532, 0.09551, 0.2716, 0.2176, 0.2649, 0.214, 0.2807, 0.09551, 0.314, 0.09551, 0.2649, 0.214, 0.2576, 0.2118, 0.2807, 0.09551, 0.2576, 0.2118, 0.25, 0.211, 0.25, 0.09551, 0.25, 0.09551, 0.25, 0.211, 0.2424, 0.2118, 0.2193, 0.09551, 0.2351, 0.214, 0.186, 0.09551, 0.2193, 0.09551, 0.2424, 0.2118, 0.2284, 0.2176, 0.1468, 0.09551, 0.186, 0.09551, 0.2351, 0.214, 0.1132, 0.1132, 0.1348, 0.09551, 0.1468, 0.09551, 0.2284, 0.2176, 0.2224, 0.2224, 0.08914, 0.1425, 0.1132, 0.1132, 0.2224, 0.2224, 0.2176, 0.2284, 0.08289, 0.1808, 0.08289, 0.1542, 0.08914, 0.1425, 0.2176, 0.2284, 0.214, 0.2351, 0.08289, 0.2168, 0.08289, 0.1808, 0.214, 0.2351, 0.2118, 0.2424, 0.2118, 0.2424, 0.211, 0.25, 0.08289, 0.25, 0.08289, 0.2168, 0.211, 0.25, 0.2118, 0.2576, 0.08289, 0.2832, 0.08289, 0.25, 0.214, 0.2649, 0.08289, 0.3192, 0.08289, 0.2832, 0.2118, 0.2576, 0.08289, 0.3458, 0.08289, 0.3192, 0.214, 0.2649, 0.2176, 0.2716, 0.08914, 0.3575, 0.08914, 0.3575, 0.2176, 0.2716, 0.2224, 0.2776, 0.1132, 0.3868, 0.1132, 0.3868, 0.2224, 0.2776, 0.2284, 0.2824, 0.1468, 0.4045, 0.1348, 0.4045, 0.186, 0.4045, 0.1468, 0.4045, 0.2284, 0.2824, 0.2351, 0.286, 0.2193, 0.4045, 0.186, 0.4045, 0.2351, 0.286, 0.2424, 0.2882, 0.2424, 0.2882, 0.25, 0.289, 0.25, 0.4045, 0.2193, 0.4045])
me_cube_001.materials.append(mat_material_001)
me_cube_001.materials.append(None)
me_cube_001.use_mirror_vertex_groups = False
me_cube_001.update()
me_x_1 = bpy.data.meshes.new('Куб')
me_x_1.from_pydata([(-1.0, -1.0, -1.0), (0.06532, 1.0, -1.408), (-1.0, -1.0, 1.0), (0.2604, 0.9808, -1.408), (-1.0, 1.0, -1.0), (0.448, 0.9239, -1.408), (-1.0, 1.0, 1.0), (0.6209, 0.8315, -1.408), (0.7724, 0.7071, -1.408), (1.0, -1.0, -1.0), (1.0, -1.0, 1.0), (0.8968, 0.5556, -1.408), (1.0, 1.0, -1.0), (0.9892, 0.3827, -1.408), (1.0, 1.0, 1.0), (1.046, 0.1951, -1.408), (1.065, 0.0, -1.408), (1.046, -0.1951, -1.408), (0.9892, -0.3827, -1.408), (0.8968, -0.5556, -1.408), (0.7724, -0.7071, -1.408), (0.6209, -0.8315, -1.408), (0.448, -0.9239, -1.408), (0.2604, -0.9808, -1.408), (0.06532, -1.0, -1.408), (-0.1298, -0.9808, -1.408), (-0.3174, -0.9239, -1.408), (-0.4902, -0.8315, -1.408), (-0.6418, -0.7071, -1.408), (-0.7661, -0.5556, -1.408), (-0.8586, -0.3827, -1.408), (-0.9155, -0.1951, -1.408), (-0.9347, 0.0, -1.408), (-0.9155, 0.1951, -1.408), (-0.8586, 0.3827, -1.408), (-0.7661, 0.5556, -1.408), (-0.6418, 0.7071, -1.408), (-0.4902, 0.8315, -1.408), (-0.3174, 0.9239, -1.408), (-0.1298, 0.9808, -1.408), (-0.2392, 0.7353, -1.0), (-0.3768, 0.6617, -1.0), (-0.4974, 0.5628, -1.0), (0.5075, 0.6617, -1.0), (0.3699, 0.7353, -1.0), (0.2206, 0.7806, -1.0), (0.06532, 0.7959, -1.0), (-0.08994, 0.7806, -1.0), (0.8612, 0.0, -1.0), (0.8459, -0.1553, -1.0), (0.8459, 0.1553, -1.0), (0.8006, 0.3046, -1.0), (0.7271, -0.4422, -1.0), (0.6281, -0.5628, -1.0), (0.8006, -0.3046, -1.0), (0.7271, 0.4422, -1.0), (0.6281, 0.5628, -1.0), (-0.7152, -0.1553, -1.0), (-0.7305, 0.0, -1.0), (-0.7152, 0.1553, -1.0), (-0.5964, -0.4422, -1.0), (-0.67, -0.3046, -1.0), (-0.5964, 0.4422, -1.0), (-0.67, 0.3046, -1.0), (0.5075, -0.6617, -1.0), (0.3699, -0.7353, -1.0), (0.2206, -0.7806, -1.0), (0.06532, -0.7959, -1.0), (-0.08994, -0.7806, -1.0), (-0.2392, -0.7353, -1.0), (-0.3768, -0.6617, -1.0), (-0.4974, -0.5628, -1.0)], [], [(0, 2, 6, 4), (4, 6, 14, 12), (12, 14, 10, 9), (9, 10, 2, 0), (56, 12, 9, 53, 52, 54, 49, 48, 50, 51, 55), (9, 0, 4, 12, 56, 43, 44, 45, 46, 47, 40, 41, 42, 62, 63, 59, 58, 57, 61, 60, 71, 70, 69, 68, 67, 66, 65, 64, 53), (14, 6, 2, 10), (3, 1, 46, 45), (44, 5, 3, 45), (43, 7, 5, 44), (56, 8, 7, 43), (11, 8, 56, 55), (13, 11, 55, 51), (15, 13, 51, 50), (48, 16, 15, 50), (49, 17, 16, 48), (54, 18, 17, 49), (52, 19, 18, 54), (53, 20, 19, 52), (64, 21, 20, 53), (22, 21, 64, 65), (23, 22, 65, 66), (67, 24, 23, 66), (68, 25, 24, 67), (69, 26, 25, 68), (70, 27, 26, 69), (71, 28, 27, 70), (29, 28, 71, 60), (30, 29, 60, 61), (31, 30, 61, 57), (32, 31, 57, 58), (33, 32, 58, 59), (63, 34, 33, 59), (62, 35, 34, 63), (42, 36, 35, 62), (37, 36, 42, 41), (38, 37, 41, 40), (39, 1, 3, 5, 7, 8, 11, 13, 15, 16, 17, 18, 19, 20, 21, 22, 23, 24, 25, 26, 27, 28, 29, 30, 31, 32, 33, 34, 35, 36, 37, 38), (39, 38, 40, 47), (1, 39, 47, 46)])
_uv = me_x_1.uv_layers.new(name='UVКарта')
_uv.uv.foreach_set('vector', [0.375, 0.0, 0.625, 0.0, 0.625, 0.25, 0.375, 0.25, 0.375, 0.25, 0.625, 0.25, 0.625, 0.5, 0.375, 0.5, 0.375, 0.5, 0.625, 0.5, 0.625, 0.75, 0.375, 0.75, 0.375, 0.75, 0.625, 0.75, 0.625, 1.0, 0.375, 1.0, 0.3285, 0.5547, 0.375, 0.5, 0.375, 0.75, 0.3285, 0.6953, 0.3409, 0.6803, 0.3501, 0.6631, 0.3557, 0.6444, 0.3576, 0.625, 0.3557, 0.6056, 0.3501, 0.5869, 0.3409, 0.5697, 0.375, 0.75, 0.125, 0.75, 0.125, 0.5, 0.375, 0.5, 0.3285, 0.5547, 0.3134, 0.5423, 0.2962, 0.5331, 0.2776, 0.5274, 0.2582, 0.5255, 0.2388, 0.5274, 0.2201, 0.5331, 0.2029, 0.5423, 0.1878, 0.5547, 0.1754, 0.5697, 0.1663, 0.5869, 0.1606, 0.6056, 0.1587, 0.625, 0.1606, 0.6444, 0.1663, 0.6631, 0.1754, 0.6803, 0.1878, 0.6953, 0.2029, 0.7077, 0.2201, 0.7169, 0.2388, 0.7226, 0.2582, 0.7245, 0.2776, 0.7226, 0.2962, 0.7169, 0.3134, 0.7077, 0.3285, 0.6953, 0.625, 0.5, 0.875, 0.5, 0.875, 0.75, 0.625, 0.75, 0.2968, 0.4854, 0.25, 0.49, 0.25, 0.441, 0.2873, 0.4373, 0.3231, 0.4265, 0.3418, 0.4717, 0.2968, 0.4854, 0.2873, 0.4373, 0.3561, 0.4088, 0.3833, 0.4496, 0.3418, 0.4717, 0.3231, 0.4265, 0.3851, 0.3851, 0.4197, 0.4197, 0.3833, 0.4496, 0.3561, 0.4088, 0.4496, 0.3833, 0.4197, 0.4197, 0.3851, 0.3851, 0.4088, 0.3561, 0.4717, 0.3418, 0.4496, 0.3833, 0.4088, 0.3561, 0.4265, 0.3231, 0.4854, 0.2968, 0.4717, 0.3418, 0.4265, 0.3231, 0.4373, 0.2873, 0.441, 0.25, 0.49, 0.25, 0.4854, 0.2968, 0.4373, 0.2873, 0.4373, 0.2127, 0.4854, 0.2032, 0.49, 0.25, 0.441, 0.25, 0.4265, 0.1769, 0.4717, 0.1582, 0.4854, 0.2032, 0.4373, 0.2127, 0.4088, 0.1439, 0.4496, 0.1167, 0.4717, 0.1582, 0.4265, 0.1769, 0.3851, 0.1149, 0.4197, 0.08029, 0.4496, 0.1167, 0.4088, 0.1439, 0.3561, 0.09118, 0.3833, 0.05045, 0.4197, 0.08029, 0.3851, 0.1149, 0.3418, 0.02827, 0.3833, 0.05045, 0.3561, 0.09118, 0.3231, 0.07353, 0.2968, 0.01461, 0.3418, 0.02827, 0.3231, 0.07353, 0.2873, 0.06266, 0.25, 0.05899, 0.25, 0.01, 0.2968, 0.01461, 0.2873, 0.06266, 0.2127, 0.06266, 0.2032, 0.01461, 0.25, 0.01, 0.25, 0.05899, 0.1769, 0.07353, 0.1582, 0.02827, 0.2032, 0.01461, 0.2127, 0.06266, 0.1439, 0.09118, 0.1167, 0.05045, 0.1582, 0.02827, 0.1769, 0.07353, 0.1149, 0.1149, 0.08029, 0.08029, 0.1167, 0.05045, 0.1439, 0.09118, 0.05045, 0.1167, 0.08029, 0.08029, 0.1149, 0.1149, 0.09118, 0.1439, 0.02827, 0.1582, 0.05045, 0.1167, 0.09118, 0.1439, 0.07353, 0.1769, 0.01461, 0.2032, 0.02827, 0.1582, 0.07353, 0.1769, 0.06266, 0.2127, 0.01, 0.25, 0.01461, 0.2032, 0.06266, 0.2127, 0.05899, 0.25, 0.01461, 0.2968, 0.01, 0.25, 0.05899, 0.25, 0.06266, 0.2873, 0.07353, 0.3231, 0.02827, 0.3418, 0.01461, 0.2968, 0.06266, 0.2873, 0.09118, 0.3561, 0.05045, 0.3833, 0.02827, 0.3418, 0.07353, 0.3231, 0.1149, 0.3851, 0.08029, 0.4197, 0.05045, 0.3833, 0.09118, 0.3561, 0.1167, 0.4496, 0.08029, 0.4197, 0.1149, 0.3851, 0.1439, 0.4088, 0.1582, 0.4717, 0.1167, 0.4496, 0.1439, 0.4088, 0.1769, 0.4265, 0.7032, 0.4854, 0.75, 0.49, 0.7968, 0.4854, 0.8418, 0.4717, 0.8833, 0.4496, 0.9197, 0.4197, 0.9496, 0.3833, 0.9717, 0.3418, 0.9854, 0.2968, 0.75, 0.49, 0.7968, 0.4854, 0.8418, 0.4717, 0.8833, 0.4496, 0.9197, 0.4197, 0.9496, 0.3833, 0.9717, 0.3418, 0.9854, 0.2968, 0.99, 0.25, 0.9854, 0.2032, 0.9717, 0.1582, 0.9496, 0.1167, 0.9197, 0.08029, 0.8833, 0.05045, 0.8418, 0.02827, 0.7968, 0.01461, 0.75, 0.01, 0.7032, 0.01461, 0.6582, 0.02827, 0.6167, 0.05045, 0.5803, 0.08029, 0.5504, 0.1167, 0.5283, 0.1582, 0.2032, 0.4854, 0.1582, 0.4717, 0.1769, 0.4265, 0.2127, 0.4373, 0.25, 0.49, 0.2032, 0.4854, 0.2127, 0.4373, 0.25, 0.441])
me_x_1.materials.append(None)
me_x_1.update()

# ---- objects
ob_cube = bpy.data.objects.new('Cube', me_cube)
ob_light = bpy.data.objects.new('Light', light_light)
ob_camera = bpy.data.objects.new('Camera', cam_camera)
ob_x = bpy.data.objects.new('Конус', me_x)
ob_001 = bpy.data.objects.new('Конус.001', me_001)
ob_light_001 = bpy.data.objects.new('Light.001', light_light_001)
ob_cube_001 = bpy.data.objects.new('Cube.001', me_cube_001)
ob_x_1 = bpy.data.objects.new('Куб', me_x_1)

# ---- transforms, parenting, visibility, modifiers, constraints
ob_cube.location = (0.0, 0.0, 0.0)
ob_cube.lock_rotations_4d = False
ob_cube.empty_display_type = 'ARROWS'
ob_cube.lineart.crease_threshold = 0.0
ob_light.location = (4.076, 1.005, 5.904)
ob_light.rotation_euler = (0.6503, 0.05522, 1.866)
ob_light.lock_rotations_4d = False
ob_light.empty_display_type = 'ARROWS'
ob_light.color = (0.0, 0.0, 0.0, 0.0)
ob_light.lineart.crease_threshold = 0.0
ob_camera.location = (7.359, -6.926, 4.958)
ob_camera.rotation_euler = (1.109, 0.0, 0.8149)
ob_camera.lock_rotations_4d = False
ob_camera.empty_display_type = 'ARROWS'
ob_camera.color = (0.0, 0.0, 0.0, 0.0)
ob_camera.display_type = 'WIRE'
ob_camera.lineart.crease_threshold = 0.0
ob_x.location = (0.01633, 5.112e-07, -2.237)
ob_x.scale = (1.169, 1.169, 1.169)
ob_001.location = (3.903, 5.2e-07, -2.303)
ob_001.scale = (1.553, 1.553, 1.553)
_m = ob_001.modifiers.new('Логический', 'BOOLEAN')
ob_light_001.location = (7.8, 1.005, 5.904)
ob_light_001.rotation_euler = (0.6503, 0.05522, 1.866)
ob_light_001.lock_rotations_4d = False
ob_light_001.empty_display_type = 'ARROWS'
ob_light_001.color = (0.0, 0.0, 0.0, 0.0)
ob_light_001.lineart.crease_threshold = 0.0
ob_cube_001.location = (3.723, 0.0, 0.0)
ob_cube_001.lock_rotations_4d = False
ob_cube_001.empty_display_type = 'ARROWS'
ob_cube_001.lineart.crease_threshold = 0.0
ob_x_1.location = (-3.038, 2.194e-09, -0.01633)

# ---- collection membership
col_collection.objects.link(ob_cube)
col_collection.objects.link(ob_light)
col_collection.objects.link(ob_camera)
col_collection.objects.link(ob_x)
col_collection.objects.link(ob_001)
col_collection.objects.link(ob_light_001)
col_collection.objects.link(ob_cube_001)
col_collection.objects.link(ob_x_1)

# ---- scene / render settings (as saved in the file)
scene.camera = ob_camera
scene.frame_start = 1; scene.frame_end = 250; scene.frame_set(1)
scene.render.engine = 'BLENDER_EEVEE_NEXT'
scene.cycles.sampling_pattern = 'TABULATED_SOBOL'
scene.cycles.use_light_tree = False
scene.view_settings.view_transform = 'Filmic'
bpy.context.view_layer.update()
